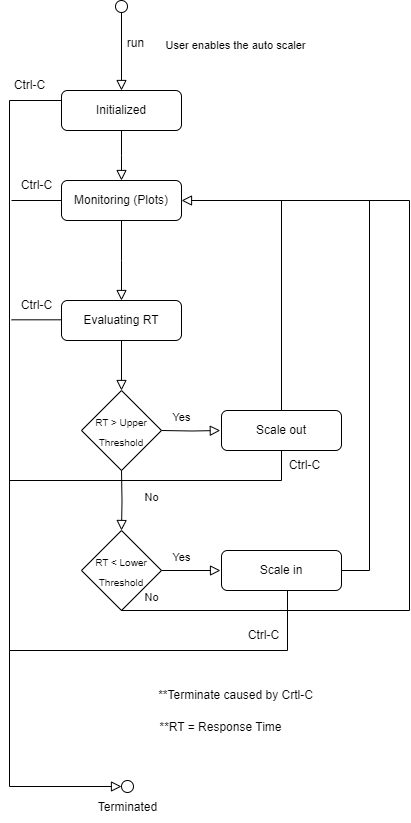

The diagram above was exported from draw.io. Its source (the exported page's mxGraphModel, read from the mxfile embedded in the PNG):
<mxGraphModel dx="1914" dy="1008" grid="1" gridSize="10" guides="1" tooltips="1" connect="1" arrows="1" fold="1" page="1" pageScale="1" pageWidth="827" pageHeight="1169" math="0" shadow="0">
  <root>
    <mxCell id="WIyWlLk6GJQsqaUBKTNV-0" />
    <mxCell id="WIyWlLk6GJQsqaUBKTNV-1" parent="WIyWlLk6GJQsqaUBKTNV-0" />
    <mxCell id="WIyWlLk6GJQsqaUBKTNV-2" value="" style="rounded=0;html=1;jettySize=auto;orthogonalLoop=1;fontSize=11;endArrow=block;endFill=0;endSize=8;strokeWidth=1;shadow=0;labelBackgroundColor=none;edgeStyle=orthogonalEdgeStyle;" parent="WIyWlLk6GJQsqaUBKTNV-1" source="WIyWlLk6GJQsqaUBKTNV-3" edge="1">
      <mxGeometry relative="1" as="geometry">
        <mxPoint x="272" y="340" as="targetPoint" />
      </mxGeometry>
    </mxCell>
    <mxCell id="WIyWlLk6GJQsqaUBKTNV-3" value="Initialized" style="rounded=1;whiteSpace=wrap;html=1;fontSize=12;glass=0;strokeWidth=1;shadow=0;" parent="WIyWlLk6GJQsqaUBKTNV-1" vertex="1">
      <mxGeometry x="212" y="250" width="120" height="40" as="geometry" />
    </mxCell>
    <mxCell id="WIyWlLk6GJQsqaUBKTNV-4" value="" style="rounded=0;html=1;jettySize=auto;orthogonalLoop=1;fontSize=11;endArrow=block;endFill=0;endSize=8;strokeWidth=1;shadow=0;labelBackgroundColor=none;edgeStyle=orthogonalEdgeStyle;exitX=0.5;exitY=1;exitDx=0;exitDy=0;" parent="WIyWlLk6GJQsqaUBKTNV-1" source="WIyWlLk6GJQsqaUBKTNV-7" edge="1">
      <mxGeometry y="20" relative="1" as="geometry">
        <mxPoint as="offset" />
        <mxPoint x="272" y="420" as="sourcePoint" />
        <mxPoint x="272" y="460" as="targetPoint" />
      </mxGeometry>
    </mxCell>
    <mxCell id="WIyWlLk6GJQsqaUBKTNV-7" value="Monitoring (Plots)" style="rounded=1;whiteSpace=wrap;html=1;fontSize=12;glass=0;strokeWidth=1;shadow=0;" parent="WIyWlLk6GJQsqaUBKTNV-1" vertex="1">
      <mxGeometry x="212" y="340" width="120" height="40" as="geometry" />
    </mxCell>
    <mxCell id="WIyWlLk6GJQsqaUBKTNV-12" value="Evaluating RT" style="rounded=1;whiteSpace=wrap;html=1;fontSize=12;glass=0;strokeWidth=1;shadow=0;" parent="WIyWlLk6GJQsqaUBKTNV-1" vertex="1">
      <mxGeometry x="212" y="460" width="120" height="40" as="geometry" />
    </mxCell>
    <mxCell id="ZNYf6UJbMN63rwXjdxLX-0" value="&lt;font style=&quot;font-size: 11px;&quot;&gt;User enables the auto scaler&lt;/font&gt;" style="text;html=1;align=center;verticalAlign=middle;resizable=0;points=[];autosize=1;strokeColor=none;fillColor=none;fontSize=16;" parent="WIyWlLk6GJQsqaUBKTNV-1" vertex="1">
      <mxGeometry x="306" y="188" width="160" height="30" as="geometry" />
    </mxCell>
    <mxCell id="ZNYf6UJbMN63rwXjdxLX-7" value="&lt;font style=&quot;font-size: 10px;&quot;&gt;RT &amp;gt; Upper Threshold&lt;/font&gt;" style="rhombus;whiteSpace=wrap;html=1;fontSize=16;" parent="WIyWlLk6GJQsqaUBKTNV-1" vertex="1">
      <mxGeometry x="232" y="550" width="80" height="80" as="geometry" />
    </mxCell>
    <mxCell id="ZNYf6UJbMN63rwXjdxLX-8" value="&lt;font style=&quot;font-size: 12px;&quot;&gt;**RT = Response Time&lt;/font&gt;" style="text;html=1;align=center;verticalAlign=middle;resizable=0;points=[];autosize=1;strokeColor=none;fillColor=none;fontSize=16;" parent="WIyWlLk6GJQsqaUBKTNV-1" vertex="1">
      <mxGeometry x="296" y="870" width="150" height="30" as="geometry" />
    </mxCell>
    <mxCell id="ZNYf6UJbMN63rwXjdxLX-9" value="" style="rounded=0;html=1;jettySize=auto;orthogonalLoop=1;fontSize=11;endArrow=block;endFill=0;endSize=8;strokeWidth=1;shadow=0;labelBackgroundColor=none;edgeStyle=orthogonalEdgeStyle;" parent="WIyWlLk6GJQsqaUBKTNV-1" edge="1">
      <mxGeometry relative="1" as="geometry">
        <mxPoint x="272" y="550" as="targetPoint" />
        <mxPoint x="272" y="500" as="sourcePoint" />
      </mxGeometry>
    </mxCell>
    <mxCell id="ZNYf6UJbMN63rwXjdxLX-10" value="&lt;font style=&quot;font-size: 10px;&quot;&gt;RT &amp;lt; Lower Threshold&lt;/font&gt;" style="rhombus;whiteSpace=wrap;html=1;fontSize=16;" parent="WIyWlLk6GJQsqaUBKTNV-1" vertex="1">
      <mxGeometry x="232" y="690" width="80" height="80" as="geometry" />
    </mxCell>
    <mxCell id="ZNYf6UJbMN63rwXjdxLX-11" value="" style="rounded=0;html=1;jettySize=auto;orthogonalLoop=1;fontSize=11;endArrow=block;endFill=0;endSize=8;strokeWidth=1;shadow=0;labelBackgroundColor=none;edgeStyle=orthogonalEdgeStyle;entryX=0.5;entryY=0;entryDx=0;entryDy=0;" parent="WIyWlLk6GJQsqaUBKTNV-1" target="ZNYf6UJbMN63rwXjdxLX-10" edge="1">
      <mxGeometry relative="1" as="geometry">
        <mxPoint x="272" y="680" as="targetPoint" />
        <mxPoint x="272" y="630" as="sourcePoint" />
      </mxGeometry>
    </mxCell>
    <mxCell id="ZNYf6UJbMN63rwXjdxLX-12" value="&lt;font style=&quot;font-size: 11px;&quot;&gt;No&lt;/font&gt;" style="text;html=1;align=center;verticalAlign=middle;resizable=0;points=[];autosize=1;strokeColor=none;fillColor=none;fontSize=16;" parent="WIyWlLk6GJQsqaUBKTNV-1" vertex="1">
      <mxGeometry x="282" y="640" width="40" height="30" as="geometry" />
    </mxCell>
    <mxCell id="ZNYf6UJbMN63rwXjdxLX-13" value="" style="rounded=0;html=1;jettySize=auto;orthogonalLoop=1;fontSize=11;endArrow=block;endFill=0;endSize=8;strokeWidth=1;shadow=0;labelBackgroundColor=none;edgeStyle=orthogonalEdgeStyle;entryX=-0.01;entryY=0.5;entryDx=0;entryDy=0;entryPerimeter=0;" parent="WIyWlLk6GJQsqaUBKTNV-1" target="ZNYf6UJbMN63rwXjdxLX-14" edge="1">
      <mxGeometry relative="1" as="geometry">
        <mxPoint x="312" y="640" as="targetPoint" />
        <mxPoint x="312" y="590" as="sourcePoint" />
      </mxGeometry>
    </mxCell>
    <mxCell id="ZNYf6UJbMN63rwXjdxLX-14" value="Scale out" style="rounded=1;whiteSpace=wrap;html=1;fontSize=12;glass=0;strokeWidth=1;shadow=0;" parent="WIyWlLk6GJQsqaUBKTNV-1" vertex="1">
      <mxGeometry x="372" y="570" width="120" height="40" as="geometry" />
    </mxCell>
    <mxCell id="ZNYf6UJbMN63rwXjdxLX-15" value="" style="rounded=0;html=1;jettySize=auto;orthogonalLoop=1;fontSize=11;endArrow=block;endFill=0;endSize=8;strokeWidth=1;shadow=0;labelBackgroundColor=none;edgeStyle=orthogonalEdgeStyle;entryX=1;entryY=0.5;entryDx=0;entryDy=0;exitX=0.5;exitY=0;exitDx=0;exitDy=0;" parent="WIyWlLk6GJQsqaUBKTNV-1" source="ZNYf6UJbMN63rwXjdxLX-14" target="WIyWlLk6GJQsqaUBKTNV-7" edge="1">
      <mxGeometry relative="1" as="geometry">
        <mxPoint x="479" y="561" as="targetPoint" />
        <mxPoint x="422" y="560" as="sourcePoint" />
      </mxGeometry>
    </mxCell>
    <mxCell id="ZNYf6UJbMN63rwXjdxLX-16" value="&lt;font style=&quot;font-size: 11px;&quot;&gt;Yes&lt;/font&gt;" style="text;html=1;align=center;verticalAlign=middle;resizable=0;points=[];autosize=1;strokeColor=none;fillColor=none;fontSize=16;" parent="WIyWlLk6GJQsqaUBKTNV-1" vertex="1">
      <mxGeometry x="312" y="560" width="40" height="30" as="geometry" />
    </mxCell>
    <mxCell id="ZNYf6UJbMN63rwXjdxLX-17" value="Scale in" style="rounded=1;whiteSpace=wrap;html=1;fontSize=12;glass=0;strokeWidth=1;shadow=0;" parent="WIyWlLk6GJQsqaUBKTNV-1" vertex="1">
      <mxGeometry x="372" y="710" width="120" height="40" as="geometry" />
    </mxCell>
    <mxCell id="ZNYf6UJbMN63rwXjdxLX-18" value="" style="rounded=0;html=1;jettySize=auto;orthogonalLoop=1;fontSize=11;endArrow=block;endFill=0;endSize=8;strokeWidth=1;shadow=0;labelBackgroundColor=none;edgeStyle=orthogonalEdgeStyle;entryX=-0.01;entryY=0.5;entryDx=0;entryDy=0;entryPerimeter=0;" parent="WIyWlLk6GJQsqaUBKTNV-1" edge="1">
      <mxGeometry relative="1" as="geometry">
        <mxPoint x="371" y="730" as="targetPoint" />
        <mxPoint x="312" y="730" as="sourcePoint" />
      </mxGeometry>
    </mxCell>
    <mxCell id="ZNYf6UJbMN63rwXjdxLX-19" value="&lt;font style=&quot;font-size: 11px;&quot;&gt;Yes&lt;/font&gt;" style="text;html=1;align=center;verticalAlign=middle;resizable=0;points=[];autosize=1;strokeColor=none;fillColor=none;fontSize=16;" parent="WIyWlLk6GJQsqaUBKTNV-1" vertex="1">
      <mxGeometry x="312" y="700" width="40" height="30" as="geometry" />
    </mxCell>
    <mxCell id="ZNYf6UJbMN63rwXjdxLX-21" value="&lt;span style=&quot;font-size: 11px;&quot;&gt;No&lt;/span&gt;" style="text;html=1;align=center;verticalAlign=middle;resizable=0;points=[];autosize=1;strokeColor=none;fillColor=none;fontSize=16;" parent="WIyWlLk6GJQsqaUBKTNV-1" vertex="1">
      <mxGeometry x="282" y="740" width="40" height="30" as="geometry" />
    </mxCell>
    <mxCell id="xud0Y9wB1Yk4zazZVEfz-0" value="**Terminate caused by Crtl-C" style="text;html=1;align=center;verticalAlign=middle;resizable=0;points=[];autosize=1;strokeColor=none;fillColor=none;" parent="WIyWlLk6GJQsqaUBKTNV-1" vertex="1">
      <mxGeometry x="296" y="840" width="180" height="30" as="geometry" />
    </mxCell>
    <mxCell id="xud0Y9wB1Yk4zazZVEfz-1" value="" style="ellipse;whiteSpace=wrap;html=1;aspect=fixed;" parent="WIyWlLk6GJQsqaUBKTNV-1" vertex="1">
      <mxGeometry x="266" y="160" width="12" height="12" as="geometry" />
    </mxCell>
    <mxCell id="xud0Y9wB1Yk4zazZVEfz-3" value="run" style="text;html=1;align=center;verticalAlign=middle;resizable=0;points=[];autosize=1;strokeColor=none;fillColor=none;" parent="WIyWlLk6GJQsqaUBKTNV-1" vertex="1">
      <mxGeometry x="266" y="188" width="40" height="30" as="geometry" />
    </mxCell>
    <mxCell id="xud0Y9wB1Yk4zazZVEfz-4" value="" style="ellipse;whiteSpace=wrap;html=1;aspect=fixed;" parent="WIyWlLk6GJQsqaUBKTNV-1" vertex="1">
      <mxGeometry x="272" y="940" width="12" height="12" as="geometry" />
    </mxCell>
    <mxCell id="xud0Y9wB1Yk4zazZVEfz-5" value="Terminated" style="text;html=1;align=center;verticalAlign=middle;resizable=0;points=[];autosize=1;strokeColor=none;fillColor=none;" parent="WIyWlLk6GJQsqaUBKTNV-1" vertex="1">
      <mxGeometry x="238" y="952" width="80" height="30" as="geometry" />
    </mxCell>
    <mxCell id="xud0Y9wB1Yk4zazZVEfz-6" value="" style="rounded=0;html=1;jettySize=auto;orthogonalLoop=1;fontSize=11;endArrow=block;endFill=0;endSize=8;strokeWidth=1;shadow=0;labelBackgroundColor=none;edgeStyle=orthogonalEdgeStyle;exitX=0;exitY=0.25;exitDx=0;exitDy=0;entryX=0;entryY=0.5;entryDx=0;entryDy=0;" parent="WIyWlLk6GJQsqaUBKTNV-1" source="WIyWlLk6GJQsqaUBKTNV-3" target="xud0Y9wB1Yk4zazZVEfz-4" edge="1">
      <mxGeometry relative="1" as="geometry">
        <mxPoint x="190" y="310" as="targetPoint" />
        <mxPoint x="190" y="260" as="sourcePoint" />
        <Array as="points">
          <mxPoint x="160" y="260" />
          <mxPoint x="160" y="946" />
        </Array>
      </mxGeometry>
    </mxCell>
    <mxCell id="xud0Y9wB1Yk4zazZVEfz-7" value="" style="rounded=0;html=1;jettySize=auto;orthogonalLoop=1;fontSize=11;endArrow=block;endFill=0;endSize=8;strokeWidth=1;shadow=0;labelBackgroundColor=none;edgeStyle=orthogonalEdgeStyle;entryX=0.5;entryY=0;entryDx=0;entryDy=0;exitX=0.5;exitY=1;exitDx=0;exitDy=0;" parent="WIyWlLk6GJQsqaUBKTNV-1" source="xud0Y9wB1Yk4zazZVEfz-1" target="WIyWlLk6GJQsqaUBKTNV-3" edge="1">
      <mxGeometry relative="1" as="geometry">
        <mxPoint x="271.76" y="222" as="targetPoint" />
        <mxPoint x="271.76" y="172" as="sourcePoint" />
      </mxGeometry>
    </mxCell>
    <mxCell id="xud0Y9wB1Yk4zazZVEfz-8" value="Ctrl-C" style="text;html=1;align=center;verticalAlign=middle;resizable=0;points=[];autosize=1;strokeColor=none;fillColor=none;" parent="WIyWlLk6GJQsqaUBKTNV-1" vertex="1">
      <mxGeometry x="155" y="230" width="50" height="30" as="geometry" />
    </mxCell>
    <mxCell id="xud0Y9wB1Yk4zazZVEfz-10" value="Ctrl-C" style="text;html=1;align=center;verticalAlign=middle;resizable=0;points=[];autosize=1;strokeColor=none;fillColor=none;" parent="WIyWlLk6GJQsqaUBKTNV-1" vertex="1">
      <mxGeometry x="162" y="330" width="50" height="30" as="geometry" />
    </mxCell>
    <mxCell id="xud0Y9wB1Yk4zazZVEfz-12" value="" style="endArrow=none;html=1;rounded=0;" parent="WIyWlLk6GJQsqaUBKTNV-1" edge="1">
      <mxGeometry width="50" height="50" relative="1" as="geometry">
        <mxPoint x="492" y="730" as="sourcePoint" />
        <mxPoint x="430" y="360" as="targetPoint" />
        <Array as="points">
          <mxPoint x="520" y="730" />
          <mxPoint x="520" y="360" />
        </Array>
      </mxGeometry>
    </mxCell>
    <mxCell id="xud0Y9wB1Yk4zazZVEfz-14" value="" style="endArrow=none;html=1;rounded=0;" parent="WIyWlLk6GJQsqaUBKTNV-1" edge="1">
      <mxGeometry width="50" height="50" relative="1" as="geometry">
        <mxPoint x="272" y="770" as="sourcePoint" />
        <mxPoint x="450" y="360" as="targetPoint" />
        <Array as="points">
          <mxPoint x="560" y="770" />
          <mxPoint x="560" y="360" />
        </Array>
      </mxGeometry>
    </mxCell>
    <mxCell id="xud0Y9wB1Yk4zazZVEfz-15" value="Ctrl-C" style="text;html=1;align=center;verticalAlign=middle;resizable=0;points=[];autosize=1;strokeColor=none;fillColor=none;" parent="WIyWlLk6GJQsqaUBKTNV-1" vertex="1">
      <mxGeometry x="162" y="450" width="50" height="30" as="geometry" />
    </mxCell>
    <mxCell id="xud0Y9wB1Yk4zazZVEfz-17" value="" style="endArrow=none;html=1;rounded=0;" parent="WIyWlLk6GJQsqaUBKTNV-1" edge="1">
      <mxGeometry width="50" height="50" relative="1" as="geometry">
        <mxPoint x="162" y="360" as="sourcePoint" />
        <mxPoint x="212" y="360" as="targetPoint" />
      </mxGeometry>
    </mxCell>
    <mxCell id="xud0Y9wB1Yk4zazZVEfz-19" value="" style="endArrow=none;html=1;rounded=0;" parent="WIyWlLk6GJQsqaUBKTNV-1" edge="1">
      <mxGeometry width="50" height="50" relative="1" as="geometry">
        <mxPoint x="162" y="479.31" as="sourcePoint" />
        <mxPoint x="212" y="479.31" as="targetPoint" />
      </mxGeometry>
    </mxCell>
    <mxCell id="xud0Y9wB1Yk4zazZVEfz-20" value="Ctrl-C" style="text;html=1;align=center;verticalAlign=middle;resizable=0;points=[];autosize=1;strokeColor=none;fillColor=none;" parent="WIyWlLk6GJQsqaUBKTNV-1" vertex="1">
      <mxGeometry x="430" y="610" width="50" height="30" as="geometry" />
    </mxCell>
    <mxCell id="xud0Y9wB1Yk4zazZVEfz-21" value="" style="endArrow=none;html=1;rounded=0;entryX=0.5;entryY=1;entryDx=0;entryDy=0;" parent="WIyWlLk6GJQsqaUBKTNV-1" target="ZNYf6UJbMN63rwXjdxLX-14" edge="1">
      <mxGeometry width="50" height="50" relative="1" as="geometry">
        <mxPoint x="160" y="640" as="sourcePoint" />
        <mxPoint x="457" y="640" as="targetPoint" />
        <Array as="points">
          <mxPoint x="432" y="640" />
        </Array>
      </mxGeometry>
    </mxCell>
    <mxCell id="xud0Y9wB1Yk4zazZVEfz-22" value="" style="endArrow=none;html=1;rounded=0;entryX=0.5;entryY=1;entryDx=0;entryDy=0;" parent="WIyWlLk6GJQsqaUBKTNV-1" edge="1">
      <mxGeometry width="50" height="50" relative="1" as="geometry">
        <mxPoint x="160" y="810" as="sourcePoint" />
        <mxPoint x="438" y="750" as="targetPoint" />
        <Array as="points">
          <mxPoint x="438" y="810" />
        </Array>
      </mxGeometry>
    </mxCell>
    <mxCell id="xud0Y9wB1Yk4zazZVEfz-23" value="Ctrl-C" style="text;html=1;align=center;verticalAlign=middle;resizable=0;points=[];autosize=1;strokeColor=none;fillColor=none;" parent="WIyWlLk6GJQsqaUBKTNV-1" vertex="1">
      <mxGeometry x="389" y="780" width="50" height="30" as="geometry" />
    </mxCell>
  </root>
</mxGraphModel>